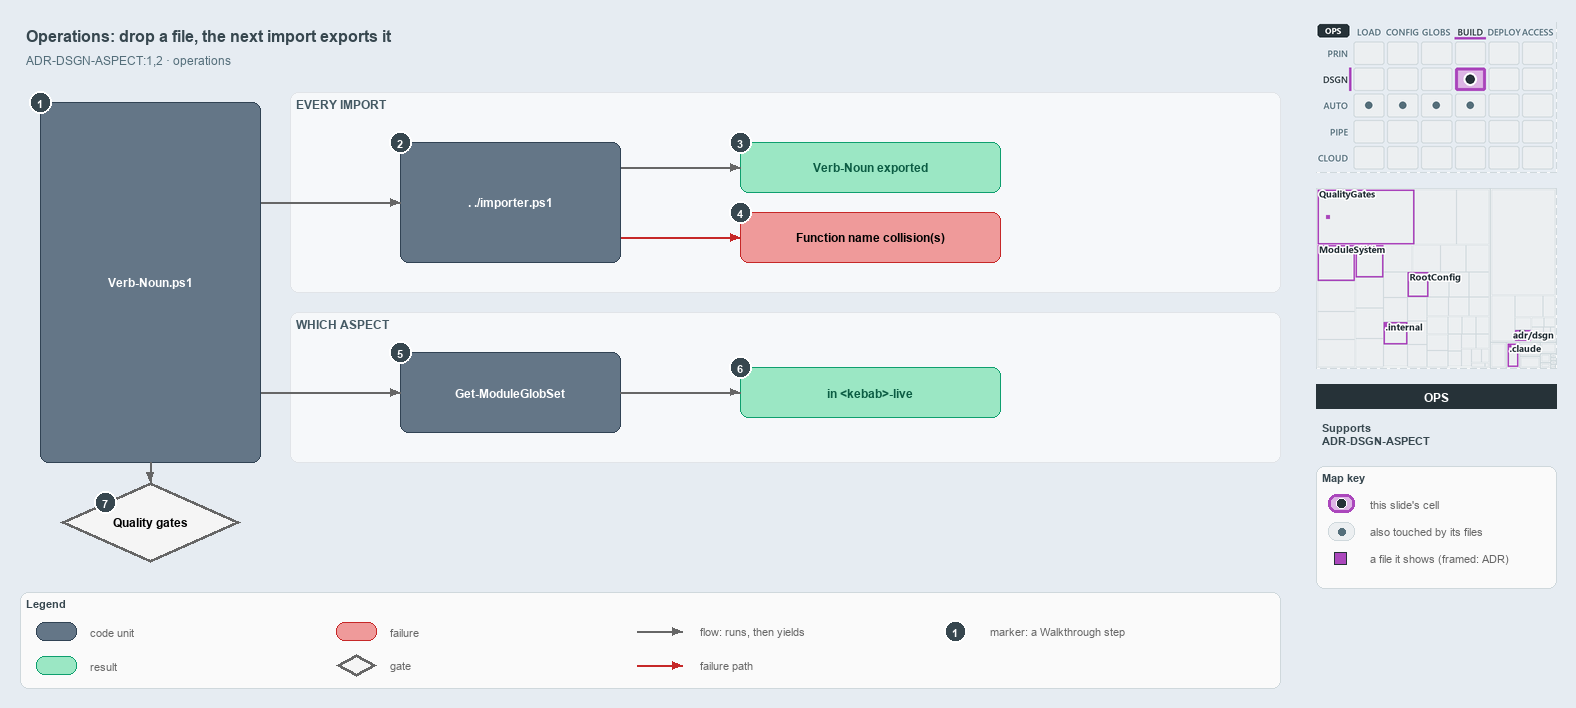

The diagram above was exported from draw.io. Its source (the exported page's mxGraphModel, read from the mxfile embedded in the PNG):
<mxGraphModel dx="1024" dy="768" grid="0" gridSize="10" guides="1" tooltips="1" connect="1" arrows="1" fold="1" page="1" pageScale="1" pageWidth="1572" pageHeight="702" background="#E6ECF2" math="0" shadow="0">
  <root>
    <mxCell id="0" />
    <mxCell id="1" parent="0" />
    <mxCell id="title" value="Operations: drop a file, the next import exports it" style="text;html=1;align=left;verticalAlign=middle;fontSize=16;fontStyle=1;fontColor=#37474F;" vertex="1" parent="1">
      <mxGeometry x="20" y="14" width="1260" height="30" as="geometry" />
    </mxCell>
    <mxCell id="subtitle" value="ADR-DSGN-ASPECT:1,2 &amp;#183; operations" style="text;html=1;align=left;verticalAlign=middle;fontSize=12;fontColor=#546E7A;" vertex="1" parent="1">
      <mxGeometry x="20" y="44" width="1240" height="20" as="geometry" />
    </mxCell>
    <mxCell id="band-import" value="EVERY IMPORT" style="rounded=1;html=1;arcSize=3;fillColor=#F6F8FA;strokeColor=#E1E4E8;verticalAlign=top;align=left;spacingLeft=8;fontStyle=1;fontSize=12;fontColor=#455A64;" vertex="1" parent="1">
      <mxGeometry x="290" y="86" width="990" height="200" as="geometry" />
    </mxCell>
    <mxCell id="band-aspect" value="WHICH ASPECT" style="rounded=1;html=1;arcSize=3;fillColor=#F6F8FA;strokeColor=#E1E4E8;verticalAlign=top;align=left;spacingLeft=8;fontStyle=1;fontSize=12;fontColor=#455A64;" vertex="1" parent="1">
      <mxGeometry x="290" y="306" width="990" height="150" as="geometry" />
    </mxCell>
    <mxCell id="file" value="&lt;b&gt;Verb-Noun.ps1&lt;/b&gt;" style="rounded=1;whiteSpace=wrap;html=1;arcSize=20;fillColor=#647687;strokeColor=#314354;fontColor=#FFFFFF;fontSize=12;" vertex="1" parent="1">
      <mxGeometry x="40" y="96" width="220" height="360" as="geometry" />
    </mxCell>
    <mxCell id="importer" value="&lt;b&gt;. ./importer.ps1&lt;/b&gt;" style="rounded=1;whiteSpace=wrap;html=1;arcSize=20;fillColor=#647687;strokeColor=#314354;fontColor=#FFFFFF;fontSize=12;" vertex="1" parent="1">
      <mxGeometry x="400" y="136" width="220" height="120" as="geometry" />
    </mxCell>
    <mxCell id="exported" value="&lt;b&gt;Verb-Noun exported&lt;/b&gt;" style="rounded=1;whiteSpace=wrap;html=1;arcSize=20;fillColor=#9BE7C4;strokeColor=#0E9F6E;fontColor=#0B5C43;fontSize=12;" vertex="1" parent="1">
      <mxGeometry x="740" y="136" width="260" height="50" as="geometry" />
    </mxCell>
    <mxCell id="collision" value="&lt;b&gt;Function name collision(s)&lt;/b&gt;" style="rounded=1;whiteSpace=wrap;html=1;arcSize=20;fillColor=#EF9A9A;strokeColor=#C62828;fontSize=12;" vertex="1" parent="1">
      <mxGeometry x="740" y="206" width="260" height="50" as="geometry" />
    </mxCell>
    <mxCell id="globset" value="&lt;b&gt;Get-ModuleGlobSet&lt;/b&gt;" style="rounded=1;whiteSpace=wrap;html=1;arcSize=20;fillColor=#647687;strokeColor=#314354;fontColor=#FFFFFF;fontSize=12;" vertex="1" parent="1">
      <mxGeometry x="400" y="346" width="220" height="80" as="geometry" />
    </mxCell>
    <mxCell id="live" value="&lt;b&gt;in &amp;lt;kebab&amp;gt;-live&lt;/b&gt;" style="rounded=1;whiteSpace=wrap;html=1;arcSize=20;fillColor=#9BE7C4;strokeColor=#0E9F6E;fontColor=#0B5C43;fontSize=12;" vertex="1" parent="1">
      <mxGeometry x="740" y="361" width="260" height="50" as="geometry" />
    </mxCell>
    <mxCell id="gates" value="&lt;b&gt;Quality gates&lt;/b&gt;" style="rhombus;whiteSpace=wrap;html=1;fillColor=#f5f5f5;strokeColor=#666666;strokeWidth=3;fontSize=12;" vertex="1" parent="1">
      <mxGeometry x="60" y="476" width="180" height="80" as="geometry" />
    </mxCell>
    <mxCell id="port-file-r1" value="" style="text;html=1;strokeColor=none;fillColor=none;" vertex="1" parent="1">
      <mxGeometry x="260" y="196" width="1" height="1" as="geometry" />
    </mxCell>
    <mxCell id="edge-file-importer" value="" style="edgeStyle=orthogonalEdgeStyle;rounded=1;html=1;endArrow=block;strokeColor=#666666;" edge="1" parent="1" source="port-file-r1" target="importer">
      <mxGeometry relative="1" as="geometry" />
    </mxCell>
    <mxCell id="port-importer-r1" value="" style="text;html=1;strokeColor=none;fillColor=none;" vertex="1" parent="1">
      <mxGeometry x="620" y="161" width="1" height="1" as="geometry" />
    </mxCell>
    <mxCell id="edge-importer-exported" value="" style="edgeStyle=orthogonalEdgeStyle;rounded=1;html=1;endArrow=block;strokeColor=#666666;" edge="1" parent="1" source="port-importer-r1" target="exported">
      <mxGeometry relative="1" as="geometry" />
    </mxCell>
    <mxCell id="port-importer-r2" value="" style="text;html=1;strokeColor=none;fillColor=none;" vertex="1" parent="1">
      <mxGeometry x="620" y="231" width="1" height="1" as="geometry" />
    </mxCell>
    <mxCell id="edge-importer-collision" value="" style="edgeStyle=orthogonalEdgeStyle;rounded=1;html=1;endArrow=block;strokeColor=#C62828;" edge="1" parent="1" source="port-importer-r2" target="collision">
      <mxGeometry relative="1" as="geometry" />
    </mxCell>
    <mxCell id="port-file-r2" value="" style="text;html=1;strokeColor=none;fillColor=none;" vertex="1" parent="1">
      <mxGeometry x="260" y="386" width="1" height="1" as="geometry" />
    </mxCell>
    <mxCell id="edge-file-globset" value="" style="edgeStyle=orthogonalEdgeStyle;rounded=1;html=1;endArrow=block;strokeColor=#666666;" edge="1" parent="1" source="port-file-r2" target="globset">
      <mxGeometry relative="1" as="geometry" />
    </mxCell>
    <mxCell id="edge-globset-live" value="" style="edgeStyle=orthogonalEdgeStyle;rounded=1;html=1;endArrow=block;strokeColor=#666666;" edge="1" parent="1" source="globset" target="live">
      <mxGeometry relative="1" as="geometry" />
    </mxCell>
    <mxCell id="edge-file-gates" value="" style="edgeStyle=orthogonalEdgeStyle;rounded=1;html=1;endArrow=block;strokeColor=#666666;" edge="1" parent="1" source="file" target="gates">
      <mxGeometry relative="1" as="geometry" />
    </mxCell>
    <mxCell id="mark-1" value="1" style="ellipse;html=1;fillColor=#37474F;strokeColor=#FFFFFF;strokeWidth=2;fontColor=#FFFFFF;fontStyle=1;fontSize=11;" vertex="1" parent="1">
      <mxGeometry x="29" y="85" width="22" height="22" as="geometry" />
    </mxCell>
    <mxCell id="mark-2" value="2" style="ellipse;html=1;fillColor=#37474F;strokeColor=#FFFFFF;strokeWidth=2;fontColor=#FFFFFF;fontStyle=1;fontSize=11;" vertex="1" parent="1">
      <mxGeometry x="389" y="125" width="22" height="22" as="geometry" />
    </mxCell>
    <mxCell id="mark-3" value="3" style="ellipse;html=1;fillColor=#37474F;strokeColor=#FFFFFF;strokeWidth=2;fontColor=#FFFFFF;fontStyle=1;fontSize=11;" vertex="1" parent="1">
      <mxGeometry x="729" y="125" width="22" height="22" as="geometry" />
    </mxCell>
    <mxCell id="mark-4" value="4" style="ellipse;html=1;fillColor=#37474F;strokeColor=#FFFFFF;strokeWidth=2;fontColor=#FFFFFF;fontStyle=1;fontSize=11;" vertex="1" parent="1">
      <mxGeometry x="729" y="195" width="22" height="22" as="geometry" />
    </mxCell>
    <mxCell id="mark-5" value="5" style="ellipse;html=1;fillColor=#37474F;strokeColor=#FFFFFF;strokeWidth=2;fontColor=#FFFFFF;fontStyle=1;fontSize=11;" vertex="1" parent="1">
      <mxGeometry x="389" y="335" width="22" height="22" as="geometry" />
    </mxCell>
    <mxCell id="mark-6" value="6" style="ellipse;html=1;fillColor=#37474F;strokeColor=#FFFFFF;strokeWidth=2;fontColor=#FFFFFF;fontStyle=1;fontSize=11;" vertex="1" parent="1">
      <mxGeometry x="729" y="350" width="22" height="22" as="geometry" />
    </mxCell>
    <mxCell id="mark-7" value="7" style="ellipse;html=1;fillColor=#37474F;strokeColor=#FFFFFF;strokeWidth=2;fontColor=#FFFFFF;fontStyle=1;fontSize=11;" vertex="1" parent="1">
      <mxGeometry x="94" y="485" width="22" height="22" as="geometry" />
    </mxCell>
    <mxCell id="legend" value="&lt;b&gt;Legend&lt;/b&gt;" style="rounded=1;whiteSpace=wrap;html=1;arcSize=6;fillColor=#FAFAFA;strokeColor=#CFD8DC;align=left;verticalAlign=top;spacing=8;fontSize=11;fontColor=#37474F;" vertex="1" parent="1">
      <mxGeometry x="20" y="586" width="1260" height="96" as="geometry" />
    </mxCell>
    <mxCell id="legend-code" value="" style="rounded=1;whiteSpace=wrap;html=1;arcSize=20;fillColor=#647687;strokeColor=#314354;fontColor=#FFFFFF;fontSize=12;" vertex="1" parent="1">
      <mxGeometry x="36" y="616" width="40" height="18" as="geometry" />
    </mxCell>
    <mxCell id="legend-code-text" value="code unit" style="text;html=1;align=left;verticalAlign=middle;fontSize=11;fontColor=#666666;" vertex="1" parent="1">
      <mxGeometry x="84" y="615" width="240" height="20" as="geometry" />
    </mxCell>
    <mxCell id="legend-result" value="" style="rounded=1;whiteSpace=wrap;html=1;arcSize=20;fillColor=#9BE7C4;strokeColor=#0E9F6E;fontColor=#0B5C43;fontSize=12;" vertex="1" parent="1">
      <mxGeometry x="36" y="650" width="40" height="18" as="geometry" />
    </mxCell>
    <mxCell id="legend-result-text" value="result" style="text;html=1;align=left;verticalAlign=middle;fontSize=11;fontColor=#666666;" vertex="1" parent="1">
      <mxGeometry x="84" y="649" width="240" height="20" as="geometry" />
    </mxCell>
    <mxCell id="legend-failure" value="" style="rounded=1;whiteSpace=wrap;html=1;arcSize=20;fillColor=#EF9A9A;strokeColor=#C62828;fontSize=12;" vertex="1" parent="1">
      <mxGeometry x="336" y="616" width="40" height="18" as="geometry" />
    </mxCell>
    <mxCell id="legend-failure-text" value="failure" style="text;html=1;align=left;verticalAlign=middle;fontSize=11;fontColor=#666666;" vertex="1" parent="1">
      <mxGeometry x="384" y="615" width="240" height="20" as="geometry" />
    </mxCell>
    <mxCell id="legend-gate" value="" style="rhombus;whiteSpace=wrap;html=1;fillColor=#f5f5f5;strokeColor=#666666;strokeWidth=3;fontSize=12;" vertex="1" parent="1">
      <mxGeometry x="336" y="648" width="40" height="22" as="geometry" />
    </mxCell>
    <mxCell id="legend-gate-text" value="gate" style="text;html=1;align=left;verticalAlign=middle;fontSize=11;fontColor=#666666;" vertex="1" parent="1">
      <mxGeometry x="384" y="649" width="240" height="20" as="geometry" />
    </mxCell>
    <mxCell id="legend-flow-a" value="" style="text;html=1;strokeColor=none;fillColor=none;" vertex="1" parent="1">
      <mxGeometry x="636" y="625" width="1" height="1" as="geometry" />
    </mxCell>
    <mxCell id="legend-flow-b" value="" style="text;html=1;strokeColor=none;fillColor=none;" vertex="1" parent="1">
      <mxGeometry x="682" y="625" width="1" height="1" as="geometry" />
    </mxCell>
    <mxCell id="legend-flow" value="" style="edgeStyle=orthogonalEdgeStyle;rounded=1;html=1;endArrow=block;strokeColor=#666666;" edge="1" parent="1" source="legend-flow-a" target="legend-flow-b">
      <mxGeometry relative="1" as="geometry" />
    </mxCell>
    <mxCell id="legend-flow-text" value="flow: runs, then yields" style="text;html=1;align=left;verticalAlign=middle;fontSize=11;fontColor=#666666;" vertex="1" parent="1">
      <mxGeometry x="694" y="615" width="240" height="20" as="geometry" />
    </mxCell>
    <mxCell id="legend-fail-a" value="" style="text;html=1;strokeColor=none;fillColor=none;" vertex="1" parent="1">
      <mxGeometry x="636" y="659" width="1" height="1" as="geometry" />
    </mxCell>
    <mxCell id="legend-fail-b" value="" style="text;html=1;strokeColor=none;fillColor=none;" vertex="1" parent="1">
      <mxGeometry x="682" y="659" width="1" height="1" as="geometry" />
    </mxCell>
    <mxCell id="legend-fail" value="" style="edgeStyle=orthogonalEdgeStyle;rounded=1;html=1;endArrow=block;strokeColor=#C62828;" edge="1" parent="1" source="legend-fail-a" target="legend-fail-b">
      <mxGeometry relative="1" as="geometry" />
    </mxCell>
    <mxCell id="legend-fail-text" value="failure path" style="text;html=1;align=left;verticalAlign=middle;fontSize=11;fontColor=#666666;" vertex="1" parent="1">
      <mxGeometry x="694" y="649" width="240" height="20" as="geometry" />
    </mxCell>
    <mxCell id="legend-mark" value="1" style="ellipse;html=1;fillColor=#37474F;strokeColor=#FFFFFF;strokeWidth=2;fontColor=#FFFFFF;fontStyle=1;fontSize=11;" vertex="1" parent="1">
      <mxGeometry x="944" y="614" width="22" height="22" as="geometry" />
    </mxCell>
    <mxCell id="legend-mark-text" value="marker: a Walkthrough step" style="text;html=1;align=left;verticalAlign=middle;fontSize=11;fontColor=#666666;" vertex="1" parent="1">
      <mxGeometry x="984" y="615" width="220" height="20" as="geometry" />
    </mxCell>
    <mxCell id="minimap-stack" value="" style="shape=image;html=1;imageAspect=0;aspect=fixed;verticalLabelPosition=bottom;strokeColor=#CFD8DC;dashed=1;fillColor=#FAFAFA;image=data:image/png,(base64 omitted: 15528 chars);" vertex="1" parent="1">
      <mxGeometry x="1316" y="16" width="240" height="150" as="geometry" />
    </mxCell>
    <mxCell id="minimap-tree" value="" style="shape=image;html=1;imageAspect=0;aspect=fixed;verticalLabelPosition=bottom;strokeColor=#CFD8DC;dashed=1;fillColor=#FAFAFA;image=data:image/png,(base64 omitted: 22916 chars);" vertex="1" parent="1">
      <mxGeometry x="1316" y="182" width="240" height="180" as="geometry" />
    </mxCell>
    <mxCell id="lens-badge" value="OPS" style="rounded=0;whiteSpace=wrap;html=1;align=center;verticalAlign=middle;fontSize=12;fontStyle=1;fontColor=#FFFFFF;fillColor=#263238;strokeColor=none;" vertex="1" parent="1">
      <mxGeometry x="1316" y="378" width="240" height="24" as="geometry" />
    </mxCell>
    <mxCell id="supports" value="&lt;b&gt;Supports&lt;/b&gt;&lt;br&gt;ADR-DSGN-ASPECT" style="text;html=1;whiteSpace=wrap;align=left;verticalAlign=top;fontSize=11;fontColor=#37474F;" vertex="1" parent="1">
      <mxGeometry x="1316" y="410" width="240" height="44" as="geometry" />
    </mxCell>
    <mxCell id="mapkey" value="&lt;b&gt;Map key&lt;/b&gt;" style="rounded=1;whiteSpace=wrap;html=1;arcSize=6;fillColor=#FAFAFA;strokeColor=#CFD8DC;align=left;verticalAlign=top;spacing=8;fontSize=11;fontColor=#37474F;" vertex="1" parent="1">
      <mxGeometry x="1316" y="460" width="240" height="122" as="geometry" />
    </mxCell>
    <mxCell id="mapkey-here" value="" style="rounded=1;arcSize=20;html=1;fillColor=#DDB5E5;strokeColor=#AB47BC;strokeWidth=3;" vertex="1" parent="1">
      <mxGeometry x="1328" y="488" width="26" height="18" as="geometry" />
    </mxCell>
    <mxCell id="mapkey-here-dot" value="" style="ellipse;html=1;fillColor=#263238;strokeColor=#FFFFFF;strokeWidth=1.5;" vertex="1" parent="1">
      <mxGeometry x="1336" y="492" width="10" height="10" as="geometry" />
    </mxCell>
    <mxCell id="mapkey-here-text" value="this slide's cell" style="text;html=1;align=left;verticalAlign=middle;fontSize=11;fontColor=#666666;" vertex="1" parent="1">
      <mxGeometry x="1364" y="487" width="180" height="20" as="geometry" />
    </mxCell>
    <mxCell id="mapkey-touched" value="" style="rounded=1;arcSize=20;html=1;fillColor=#ECEFF1;strokeColor=#CFD8DC;" vertex="1" parent="1">
      <mxGeometry x="1328" y="516" width="26" height="18" as="geometry" />
    </mxCell>
    <mxCell id="mapkey-touched-dot" value="" style="ellipse;html=1;fillColor=#546E7A;strokeColor=none;" vertex="1" parent="1">
      <mxGeometry x="1338" y="522" width="7" height="7" as="geometry" />
    </mxCell>
    <mxCell id="mapkey-touched-text" value="also touched by its files" style="text;html=1;align=left;verticalAlign=middle;fontSize=11;fontColor=#666666;" vertex="1" parent="1">
      <mxGeometry x="1364" y="515" width="180" height="20" as="geometry" />
    </mxCell>
    <mxCell id="mapkey-file" value="" style="rounded=0;html=1;fillColor=#AB47BC;strokeColor=#263238;strokeWidth=1.5;" vertex="1" parent="1">
      <mxGeometry x="1334" y="546" width="12" height="12" as="geometry" />
    </mxCell>
    <mxCell id="mapkey-file-text" value="a file it shows (framed: ADR)" style="text;html=1;align=left;verticalAlign=middle;fontSize=11;fontColor=#666666;" vertex="1" parent="1">
      <mxGeometry x="1364" y="542" width="180" height="20" as="geometry" />
    </mxCell>
  </root>
</mxGraphModel>